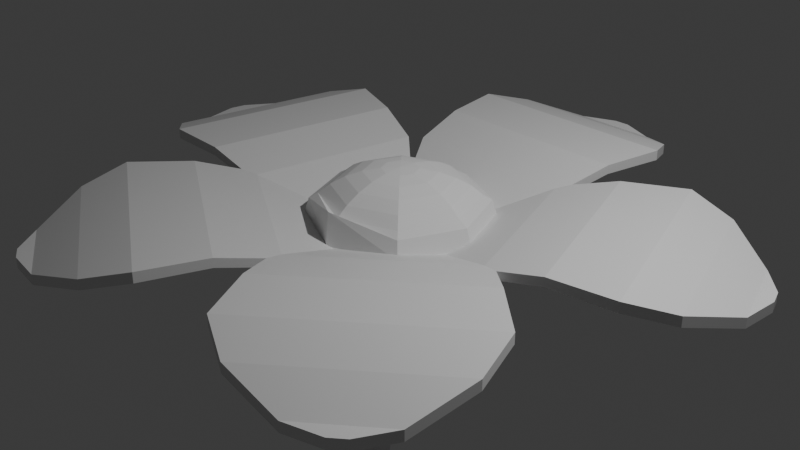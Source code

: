 # Source: boonga.blend  (saved by Blender 4.1.24; exported with 4.5.12 LTS)
import bpy
from mathutils import Matrix  # noqa: F401  (used for matrix-valued properties, if any)

bpy.ops.wm.read_factory_settings(use_empty=True)
scene = bpy.context.scene
scene.name = 'Scene'

# ---- collections
col_collection = bpy.data.collections.new('Collection'); scene.collection.children.link(col_collection)

# ---- materials (node trees are filled in below, after node groups)
mat_material = bpy.data.materials.new('Material')
mat_material.alpha_threshold = 0.0
mat_material.use_transparent_shadow = False
mat_material.roughness = 0.5
mat_material.line_color = (0.0, 0.0, 0.0, 1.0)

# ---- material node trees
mat_material.use_nodes = True; mat_material.node_tree.nodes.clear()
_N = mat_material.node_tree.nodes; _L = mat_material.node_tree.links
n0 = _N.new('ShaderNodeOutputMaterial'); n0.name = 'Material Output'; n0.location = (300, 300)
n1 = _N.new('ShaderNodeBsdfPrincipled'); n1.name = 'Principled BSDF'; n1.location = (10, 300)
n1.inputs[3].default_value = 1.45
_L.new(n1.outputs[0], n0.inputs[0])
n0.is_active_output = True

# ---- world
world_world = bpy.data.worlds.new('World'); scene.world = world_world
world_world.use_nodes = True; world_world.node_tree.nodes.clear()
_N = world_world.node_tree.nodes; _L = world_world.node_tree.links
n0 = _N.new('ShaderNodeOutputWorld'); n0.name = 'World Output'; n0.location = (300, 300)
n1 = _N.new('ShaderNodeBackground'); n1.name = 'Background'; n1.location = (10, 300)
n1.inputs[0].default_value = (0.05088, 0.05088, 0.05088, 1.0)
_L.new(n1.outputs[0], n0.inputs[0])
n0.is_active_output = True
world_world.color = (0.05088, 0.05088, 0.05088)
world_world.use_sun_shadow = False
world_world.sun_shadow_jitter_overblur = 0.0

# ---- cameras
cam_camera = bpy.data.cameras.new('Camera')
cam_camera.clip_end = 100.0
cam_camera.ortho_scale = 7.314

# ---- lights
light_light = bpy.data.lights.new('Light', 'POINT')
light_light.transmission_factor = 0.0
light_light.energy = 1000.0
light_light.shadow_soft_size = 0.1
light_light.shadow_maximum_resolution = 0.006
light_light.use_absolute_resolution = True

# ---- meshes
me_cube = bpy.data.meshes.new('Cube')
me_cube.from_pydata([(1.24, 2.634, 0.3706), (1.24, 2.634, 0.2594), (1.0, 1.317, 0.2291), (1.0, 1.317, 0.1385), (-1.214, 2.634, 0.3706), (-1.214, 2.634, 0.2594), (-1.0, 1.317, 0.2291), (-1.0, 1.317, 0.1385), (0.6783, 0.7851, 0.03073), (0.6783, 0.7851, -0.03073), (-0.6783, 0.7851, 0.03073), (-0.6783, 0.7851, -0.03073), (0.06951, 0.4242, -0.1223), (0.06951, 0.4242, -0.1664), (-0.06951, 0.4242, -0.1223), (-0.06951, 0.4242, -0.1664), (1.014, 3.107, 0.2394), (1.014, 3.107, 0.1282), (-0.9879, 3.107, 0.2394), (-0.9879, 3.107, 0.1282), (0.4783, 3.546, 0.0556), (0.4783, 3.546, -0.0556), (-0.4521, 3.546, 0.0556), (-0.4521, 3.546, -0.0556), (0.1029, 3.704, 0.0556), (0.1029, 3.704, -0.0556), (-0.07667, 3.704, 0.0556), (-0.07667, 3.704, -0.0556), (-1.103, 1.941, 0.2648), (1.115, 1.941, 0.3653), (-1.103, 1.941, 0.3653), (1.115, 1.941, 0.2648)], [], [(29, 30, 6, 2), (6, 7, 11, 10), (28, 30, 4, 5), (28, 31, 3, 7), (31, 29, 2, 3), (1, 5, 19, 17), (8, 10, 14, 12), (7, 3, 9, 11), (2, 6, 10, 8), (3, 2, 8, 9), (13, 12, 14, 15), (10, 11, 15, 14), (11, 9, 13, 15), (9, 8, 12, 13), (16, 17, 21, 20), (4, 0, 16, 18), (0, 1, 17, 16), (5, 4, 18, 19), (23, 22, 26, 27), (19, 18, 22, 23), (17, 19, 23, 21), (18, 16, 20, 22), (27, 26, 24, 25), (21, 23, 27, 25), (22, 20, 24, 26), (20, 21, 25, 24), (1, 0, 29, 31), (5, 1, 31, 28), (7, 6, 30, 28), (0, 4, 30, 29)])
_uv = me_cube.uv_layers.new(name='UVMap')
_uv.uv.foreach_set('vector', [0.625, 0.6303, 0.875, 0.6303, 0.875, 0.75, 0.625, 0.75, 0.625, 0.0, 0.375, 0.0, 0.375, 0.0, 0.625, 0.0, 0.375, 0.1197, 0.625, 0.1197, 0.625, 0.25, 0.375, 0.25, 0.125, 0.6303, 0.375, 0.6303, 0.375, 0.75, 0.125, 0.75, 0.375, 0.6303, 0.625, 0.6303, 0.625, 0.75, 0.375, 0.75, 0.375, 0.5, 0.125, 0.5, 0.125, 0.5, 0.375, 0.5, 0.625, 0.75, 0.875, 0.75, 0.875, 0.75, 0.625, 0.75, 0.125, 0.75, 0.375, 0.75, 0.375, 0.75, 0.125, 0.75, 0.625, 0.75, 0.875, 0.75, 0.875, 0.75, 0.625, 0.75, 0.375, 0.75, 0.625, 0.75, 0.625, 0.75, 0.375, 0.75, 0.375, 0.75, 0.625, 0.75, 0.625, 1.0, 0.375, 1.0, 0.625, 0.0, 0.375, 0.0, 0.375, 0.0, 0.625, 0.0, 0.125, 0.75, 0.375, 0.75, 0.375, 0.75, 0.125, 0.75, 0.375, 0.75, 0.625, 0.75, 0.625, 0.75, 0.375, 0.75, 0.625, 0.5, 0.375, 0.5, 0.375, 0.5, 0.625, 0.5, 0.875, 0.5, 0.625, 0.5, 0.625, 0.5, 0.875, 0.5, 0.625, 0.5, 0.375, 0.5, 0.375, 0.5, 0.625, 0.5, 0.375, 0.25, 0.625, 0.25, 0.625, 0.25, 0.375, 0.25, 0.375, 0.25, 0.625, 0.25, 0.625, 0.25, 0.375, 0.25, 0.375, 0.25, 0.625, 0.25, 0.625, 0.25, 0.375, 0.25, 0.375, 0.5, 0.125, 0.5, 0.125, 0.5, 0.375, 0.5, 0.875, 0.5, 0.625, 0.5, 0.625, 0.5, 0.875, 0.5, 0.375, 0.25, 0.625, 0.25, 0.625, 0.5, 0.375, 0.5, 0.375, 0.5, 0.125, 0.5, 0.125, 0.5, 0.375, 0.5, 0.875, 0.5, 0.625, 0.5, 0.625, 0.5, 0.875, 0.5, 0.625, 0.5, 0.375, 0.5, 0.375, 0.5, 0.625, 0.5, 0.375, 0.5, 0.625, 0.5, 0.625, 0.6303, 0.375, 0.6303, 0.125, 0.5, 0.375, 0.5, 0.375, 0.6303, 0.125, 0.6303, 0.375, 0.0, 0.625, 0.0, 0.625, 0.1197, 0.375, 0.1197, 0.625, 0.5, 0.875, 0.5, 0.875, 0.6303, 0.625, 0.6303])
me_cube.materials.append(mat_material)
me_cube.use_mirror_vertex_groups = False
me_cube.update()
me_sphere = bpy.data.meshes.new('Sphere')
me_sphere.from_pydata([(0.1387, 0.1536, 0.5558), (0.2713, 0.2862, 0.5181), (0.3936, 0.4085, 0.457), (0.5007, 0.5156, 0.3747), (0.5887, 0.6036, 0.2744), (0.654, 0.6689, 0.2207), (0.6943, 0.7092, 0.03307), (0.7071, 0.7071, 0.0), (0.8016, 0.8016, -0.1227), (0.755, 0.755, -0.3395), (0.6795, 0.6795, -0.5393), (0.5779, 0.5779, -0.7145), (0.454, 0.454, -0.8582), (0.3128, 0.3128, -0.965), (-0.04006, 0.01331, -1.436), (0.1958, 0.01564, 0.5558), (0.3834, 0.01564, 0.5181), (0.5563, 0.01564, 0.457), (0.7079, 0.01564, 0.3747), (0.8322, 0.01564, 0.2744), (0.9246, 0.01564, 0.2207), (0.9815, 0.01564, 0.03307), (1.0, 0.0, 0.0), (1.134, 1.629e-10, -0.1227), (1.068, 1.629e-10, -0.3395), (0.961, 1.629e-10, -0.5393), (0.8173, 1.629e-10, -0.7145), (0.6421, 1.629e-10, -0.8582), (0.4423, 1.629e-10, -0.965), (-0.009141, -0.06133, -1.436), (0.1387, -0.1223, 0.5558), (0.2713, -0.255, 0.5181), (0.3936, -0.3772, 0.457), (0.5007, -0.4844, 0.3747), (0.5887, -0.5723, 0.2744), (0.654, -0.6376, 0.2207), (0.6943, -0.6779, 0.03307), (0.7071, -0.7071, 0.0), (0.8016, -0.8016, -0.1227), (0.755, -0.755, -0.3395), (0.6795, -0.6795, -0.5393), (0.5779, -0.5779, -0.7145), (0.454, -0.454, -0.8582), (0.3128, -0.3128, -0.965), (-0.04006, -0.136, -1.436), (0.0007434, -0.1794, 0.5558), (0.0007434, -0.367, 0.5181), (0.0007434, -0.5399, 0.457), (0.0007434, -0.6915, 0.3747), (0.0007434, -0.8158, 0.2744), (0.0, -0.9239, 0.3827), (0.0007434, -0.9651, 0.03307), (0.0, -1.0, 0.0), (-2.973e-09, -1.134, -0.1227), (-2.973e-09, -1.068, -0.3395), (-2.973e-09, -0.961, -0.5393), (-2.973e-09, -0.8173, -0.7145), (-2.973e-09, -0.6421, -0.8582), (-0.1147, -0.2684, -1.405), (-0.1147, -0.1669, -1.436), (-0.1372, -0.1223, 0.5558), (-0.2699, -0.255, 0.5181), (-0.3921, -0.3772, 0.457), (-0.4993, -0.4844, 0.3747), (-0.5872, -0.5723, 0.2744), (-0.6525, -0.6376, 0.2207), (-0.6928, -0.6779, 0.03307), (-0.7071, -0.7071, 0.0), (-0.8016, -0.8016, -0.1227), (-0.755, -0.755, -0.3395), (-0.6795, -0.6795, -0.5393), (-0.5779, -0.5779, -0.7145), (-0.454, -0.454, -0.8582), (-0.2611, -0.2077, -1.405), (-0.1943, 0.01564, 0.5558), (-0.3819, 0.01564, 0.5181), (-0.5548, 0.01564, 0.457), (-0.7064, 0.01564, 0.3747), (-0.8307, 0.01564, 0.2744), (-0.9231, 0.01564, 0.2207), (-0.98, 0.01564, 0.03307), (-1.0, 0.0, 0.0), (-1.134, 1.629e-10, -0.1227), (-1.068, 1.629e-10, -0.3395), (-0.961, 1.629e-10, -0.5393), (-0.8173, 1.629e-10, -0.7145), (-0.6421, 1.629e-10, -0.8582), (-0.3217, -0.06133, -1.405), (-0.2202, -0.06133, -1.436), (-0.1372, 0.1536, 0.5558), (-0.2699, 0.2862, 0.5181), (-0.3921, 0.4085, 0.457), (-0.4993, 0.5156, 0.3747), (-0.5872, 0.6036, 0.2744), (-0.6525, 0.6689, 0.2207), (-0.6928, 0.7092, 0.03307), (-0.7071, 0.7071, 0.0), (-0.8016, 0.8016, -0.1227), (-0.755, 0.755, -0.3395), (-0.6795, 0.6795, -0.5393), (-0.5779, 0.5779, -0.7145), (-0.454, 0.454, -0.8582), (-0.3128, 0.3128, -0.965), (-0.1893, 0.01331, -1.436), (0.0007434, 0.01564, 0.5685), (0.0007434, 0.2107, 0.5558), (0.0007434, 0.3983, 0.5181), (0.0007434, 0.5712, 0.457), (0.0007434, 0.7227, 0.3747), (0.0007434, 0.8471, 0.2744), (0.0007434, 0.9395, 0.2207), (0.0, 0.9808, 0.1951), (0.0, 1.0, 0.0), (-2.973e-09, 1.134, -0.1227), (-2.973e-09, 1.068, -0.3395), (-2.973e-09, 0.961, -0.5393), (-2.973e-09, 0.8173, -0.7145), (-2.973e-09, 0.6421, -0.8582), (-2.973e-09, 0.4423, -0.965), (-0.1147, 0.04422, -1.436), (-0.2128, -0.1594, -5.612), (-0.1819, -0.2341, -5.612), (-0.2128, -0.3087, -5.612), (-0.2874, -0.4411, -5.582), (-0.2874, -0.3396, -5.612), (-0.4338, -0.3805, -5.582), (-0.3621, -0.3087, -5.612), (-0.4945, -0.2341, -5.582), (-0.393, -0.2341, -5.612), (-0.3621, -0.1594, -5.612), (-0.2874, -0.2341, -5.623), (-0.2874, -0.1285, -5.612)], [], [(115, 114, 9, 10), (108, 107, 2, 3), (116, 115, 10, 11), (109, 108, 3, 4), (117, 116, 11, 12), (110, 109, 4, 5), (118, 117, 12, 13), (111, 110, 5, 6), (119, 118, 13, 14), (112, 111, 6, 7), (105, 104, 0), (29, 44, 122, 121), (113, 112, 7, 8), (106, 105, 0, 1), (114, 113, 8, 9), (107, 106, 1, 2), (1, 0, 15, 16), (9, 8, 23, 24), (2, 1, 16, 17), (10, 9, 24, 25), (3, 2, 17, 18), (11, 10, 25, 26), (4, 3, 18, 19), (12, 11, 26, 27), (5, 4, 19, 20), (13, 12, 27, 28), (6, 5, 20, 21), (14, 13, 28, 29), (7, 6, 21, 22), (0, 104, 15), (119, 14, 120, 131), (8, 7, 22, 23), (20, 19, 34, 35), (28, 27, 42, 43), (21, 20, 35, 36), (29, 28, 43, 44), (22, 21, 36, 37), (15, 104, 30), (88, 103, 129, 128), (23, 22, 37, 38), (16, 15, 30, 31), (24, 23, 38, 39), (17, 16, 31, 32), (25, 24, 39, 40), (18, 17, 32, 33), (26, 25, 40, 41), (19, 18, 33, 34), (27, 26, 41, 42), (39, 38, 53, 54), (32, 31, 46, 47), (40, 39, 54, 55), (33, 32, 47, 48), (41, 40, 55, 56), (34, 33, 48, 49), (42, 41, 56, 57), (35, 34, 49, 50), (43, 42, 57, 58), (36, 35, 50, 51), (44, 43, 58, 59), (37, 36, 51, 52), (30, 104, 45), (14, 29, 121, 120), (38, 37, 52, 53), (31, 30, 45, 46), (58, 57, 72, 73), (51, 50, 65, 66), (87, 88, 128, 127), (52, 51, 66, 67), (45, 104, 60), (59, 58, 123, 124), (53, 52, 67, 68), (46, 45, 60, 61), (54, 53, 68, 69), (47, 46, 61, 62), (55, 54, 69, 70), (48, 47, 62, 63), (56, 55, 70, 71), (49, 48, 63, 64), (57, 56, 71, 72), (50, 49, 64, 65), (70, 69, 83, 84), (63, 62, 76, 77), (71, 70, 84, 85), (64, 63, 77, 78), (72, 71, 85, 86), (65, 64, 78, 79), (73, 72, 86, 87), (66, 65, 79, 80), (44, 59, 124, 122), (67, 66, 80, 81), (60, 104, 74), (58, 73, 125, 123), (68, 67, 81, 82), (61, 60, 74, 75), (69, 68, 82, 83), (62, 61, 75, 76), (88, 87, 102, 103), (81, 80, 95, 96), (74, 104, 89), (73, 87, 127, 125), (82, 81, 96, 97), (75, 74, 89, 90), (83, 82, 97, 98), (76, 75, 90, 91), (84, 83, 98, 99), (77, 76, 91, 92), (85, 84, 99, 100), (78, 77, 92, 93), (86, 85, 100, 101), (79, 78, 93, 94), (87, 86, 101, 102), (80, 79, 94, 95), (92, 91, 107, 108), (100, 99, 115, 116), (93, 92, 108, 109), (101, 100, 116, 117), (94, 93, 109, 110), (102, 101, 117, 118), (95, 94, 110, 111), (103, 102, 118, 119), (96, 95, 111, 112), (89, 104, 105), (103, 119, 131, 129), (97, 96, 112, 113), (90, 89, 105, 106), (98, 97, 113, 114), (91, 90, 106, 107), (99, 98, 114, 115), (130, 131, 120), (130, 120, 121), (130, 121, 122), (130, 122, 124), (124, 123, 125, 126), (130, 124, 126), (126, 125, 127, 128), (130, 126, 128), (130, 128, 129), (130, 129, 131)])
_uv = me_sphere.uv_layers.new(name='UVMap')
_uv.uv.foreach_set('vector', [0.75, 0.3125, 0.75, 0.375, 0.625, 0.375, 0.625, 0.3125, 0.75, 0.75, 0.75, 0.8125, 0.625, 0.8125, 0.625, 0.75, 0.75, 0.25, 0.75, 0.3125, 0.625, 0.3125, 0.625, 0.25, 0.75, 0.6875, 0.75, 0.75, 0.625, 0.75, 0.625, 0.6875, 0.75, 0.1875, 0.75, 0.25, 0.625, 0.25, 0.625, 0.1875, 0.75, 0.625, 0.75, 0.6875, 0.625, 0.6875, 0.625, 0.625, 0.75, 0.125, 0.75, 0.1875, 0.625, 0.1875, 0.625, 0.125, 0.75, 0.5625, 0.75, 0.625, 0.625, 0.625, 0.625, 0.5625, 0.75, 0.0625, 0.75, 0.125, 0.625, 0.125, 0.625, 0.0625, 0.75, 0.5, 0.75, 0.5625, 0.625, 0.5625, 0.625, 0.5, 0.75, 0.9375, 0.6875, 1.0, 0.625, 0.9375, 0.5, 0.0625, 0.375, 0.0625, 0.375, 0.0625, 0.5, 0.0625, 0.75, 0.4375, 0.75, 0.5, 0.625, 0.5, 0.625, 0.4375, 0.75, 0.875, 0.75, 0.9375, 0.625, 0.9375, 0.625, 0.875, 0.75, 0.375, 0.75, 0.4375, 0.625, 0.4375, 0.625, 0.375, 0.75, 0.8125, 0.75, 0.875, 0.625, 0.875, 0.625, 0.8125, 0.625, 0.875, 0.625, 0.9375, 0.5, 0.9375, 0.5, 0.875, 0.625, 0.375, 0.625, 0.4375, 0.5, 0.4375, 0.5, 0.375, 0.625, 0.8125, 0.625, 0.875, 0.5, 0.875, 0.5, 0.8125, 0.625, 0.3125, 0.625, 0.375, 0.5, 0.375, 0.5, 0.3125, 0.625, 0.75, 0.625, 0.8125, 0.5, 0.8125, 0.5, 0.75, 0.625, 0.25, 0.625, 0.3125, 0.5, 0.3125, 0.5, 0.25, 0.625, 0.6875, 0.625, 0.75, 0.5, 0.75, 0.5, 0.6875, 0.625, 0.1875, 0.625, 0.25, 0.5, 0.25, 0.5, 0.1875, 0.625, 0.625, 0.625, 0.6875, 0.5, 0.6875, 0.5, 0.625, 0.625, 0.125, 0.625, 0.1875, 0.5, 0.1875, 0.5, 0.125, 0.625, 0.5625, 0.625, 0.625, 0.5, 0.625, 0.5, 0.5625, 0.625, 0.0625, 0.625, 0.125, 0.5, 0.125, 0.5, 0.0625, 0.625, 0.5, 0.625, 0.5625, 0.5, 0.5625, 0.5, 0.5, 0.625, 0.9375, 0.5625, 1.0, 0.5, 0.9375, 0.75, 0.0625, 0.625, 0.0625, 0.625, 0.0625, 0.75, 0.0625, 0.625, 0.4375, 0.625, 0.5, 0.5, 0.5, 0.5, 0.4375, 0.5, 0.625, 0.5, 0.6875, 0.375, 0.6875, 0.375, 0.625, 0.5, 0.125, 0.5, 0.1875, 0.375, 0.1875, 0.375, 0.125, 0.5, 0.5625, 0.5, 0.625, 0.375, 0.625, 0.375, 0.5625, 0.5, 0.0625, 0.5, 0.125, 0.375, 0.125, 0.375, 0.0625, 0.5, 0.5, 0.5, 0.5625, 0.375, 0.5625, 0.375, 0.5, 0.5, 0.9375, 0.4375, 1.0, 0.375, 0.9375, 1.0, 0.0625, 0.875, 0.0625, 0.875, 0.0625, 1.0, 0.0625, 0.5, 0.4375, 0.5, 0.5, 0.375, 0.5, 0.375, 0.4375, 0.5, 0.875, 0.5, 0.9375, 0.375, 0.9375, 0.375, 0.875, 0.5, 0.375, 0.5, 0.4375, 0.375, 0.4375, 0.375, 0.375, 0.5, 0.8125, 0.5, 0.875, 0.375, 0.875, 0.375, 0.8125, 0.5, 0.3125, 0.5, 0.375, 0.375, 0.375, 0.375, 0.3125, 0.5, 0.75, 0.5, 0.8125, 0.375, 0.8125, 0.375, 0.75, 0.5, 0.25, 0.5, 0.3125, 0.375, 0.3125, 0.375, 0.25, 0.5, 0.6875, 0.5, 0.75, 0.375, 0.75, 0.375, 0.6875, 0.5, 0.1875, 0.5, 0.25, 0.375, 0.25, 0.375, 0.1875, 0.375, 0.375, 0.375, 0.4375, 0.25, 0.4375, 0.25, 0.375, 0.375, 0.8125, 0.375, 0.875, 0.25, 0.875, 0.25, 0.8125, 0.375, 0.3125, 0.375, 0.375, 0.25, 0.375, 0.25, 0.3125, 0.375, 0.75, 0.375, 0.8125, 0.25, 0.8125, 0.25, 0.75, 0.375, 0.25, 0.375, 0.3125, 0.25, 0.3125, 0.25, 0.25, 0.375, 0.6875, 0.375, 0.75, 0.25, 0.75, 0.25, 0.6875, 0.375, 0.1875, 0.375, 0.25, 0.25, 0.25, 0.25, 0.1875, 0.375, 0.625, 0.375, 0.6875, 0.25, 0.6875, 0.25, 0.625, 0.375, 0.125, 0.375, 0.1875, 0.25, 0.1875, 0.25, 0.125, 0.375, 0.5625, 0.375, 0.625, 0.25, 0.625, 0.25, 0.5625, 0.375, 0.0625, 0.375, 0.125, 0.25, 0.125, 0.25, 0.0625, 0.375, 0.5, 0.375, 0.5625, 0.25, 0.5625, 0.25, 0.5, 0.375, 0.9375, 0.3125, 1.0, 0.25, 0.9375, 0.625, 0.0625, 0.5, 0.0625, 0.5, 0.0625, 0.625, 0.0625, 0.375, 0.4375, 0.375, 0.5, 0.25, 0.5, 0.25, 0.4375, 0.375, 0.875, 0.375, 0.9375, 0.25, 0.9375, 0.25, 0.875, 0.25, 0.125, 0.25, 0.1875, 0.125, 0.1875, 0.125, 0.125, 0.25, 0.5625, 0.25, 0.625, 0.125, 0.625, 0.125, 0.5625, 1.0, 0.125, 1.0, 0.0625, 1.0, 0.0625, 1.0, 0.125, 0.25, 0.5, 0.25, 0.5625, 0.125, 0.5625, 0.125, 0.5, 0.25, 0.9375, 0.1875, 1.0, 0.125, 0.9375, 0.25, 0.0625, 0.25, 0.125, 0.25, 0.125, 0.25, 0.0625, 0.25, 0.4375, 0.25, 0.5, 0.125, 0.5, 0.125, 0.4375, 0.25, 0.875, 0.25, 0.9375, 0.125, 0.9375, 0.125, 0.875, 0.25, 0.375, 0.25, 0.4375, 0.125, 0.4375, 0.125, 0.375, 0.25, 0.8125, 0.25, 0.875, 0.125, 0.875, 0.125, 0.8125, 0.25, 0.3125, 0.25, 0.375, 0.125, 0.375, 0.125, 0.3125, 0.25, 0.75, 0.25, 0.8125, 0.125, 0.8125, 0.125, 0.75, 0.25, 0.25, 0.25, 0.3125, 0.125, 0.3125, 0.125, 0.25, 0.25, 0.6875, 0.25, 0.75, 0.125, 0.75, 0.125, 0.6875, 0.25, 0.1875, 0.25, 0.25, 0.125, 0.25, 0.125, 0.1875, 0.25, 0.625, 0.25, 0.6875, 0.125, 0.6875, 0.125, 0.625, 0.125, 0.3125, 0.125, 0.375, 0.0, 0.375, 0.0, 0.3125, 0.125, 0.75, 0.125, 0.8125, 0.0, 0.8125, 0.0, 0.75, 0.125, 0.25, 0.125, 0.3125, 0.0, 0.3125, 0.0, 0.25, 0.125, 0.6875, 0.125, 0.75, 0.0, 0.75, 0.0, 0.6875, 0.125, 0.1875, 0.125, 0.25, 0.0, 0.25, 0.0, 0.1875, 0.125, 0.625, 0.125, 0.6875, 0.0, 0.6875, 0.0, 0.625, 0.125, 0.125, 0.125, 0.1875, 0.0, 0.1875, 0.0, 0.125, 0.125, 0.5625, 0.125, 0.625, 0.0, 0.625, 0.0, 0.5625, 0.375, 0.0625, 0.25, 0.0625, 0.25, 0.0625, 0.375, 0.0625, 0.125, 0.5, 0.125, 0.5625, 0.0, 0.5625, 0.0, 0.5, 0.125, 0.9375, 0.0625, 1.0, 0.0, 0.9375, 0.25, 0.125, 0.125, 0.125, 0.125, 0.125, 0.25, 0.125, 0.125, 0.4375, 0.125, 0.5, 0.0, 0.5, 0.0, 0.4375, 0.125, 0.875, 0.125, 0.9375, 0.0, 0.9375, 0.0, 0.875, 0.125, 0.375, 0.125, 0.4375, 0.0, 0.4375, 0.0, 0.375, 0.125, 0.8125, 0.125, 0.875, 0.0, 0.875, 0.0, 0.8125, 1.0, 0.0625, 1.0, 0.125, 0.875, 0.125, 0.875, 0.0625, 1.0, 0.5, 1.0, 0.5625, 0.875, 0.5625, 0.875, 0.5, 1.0, 0.9375, 0.9375, 1.0, 0.875, 0.9375, 0.125, 0.125, 0.0, 0.125, 0.0, 0.125, 0.125, 0.125, 1.0, 0.4375, 1.0, 0.5, 0.875, 0.5, 0.875, 0.4375, 1.0, 0.875, 1.0, 0.9375, 0.875, 0.9375, 0.875, 0.875, 1.0, 0.375, 1.0, 0.4375, 0.875, 0.4375, 0.875, 0.375, 1.0, 0.8125, 1.0, 0.875, 0.875, 0.875, 0.875, 0.8125, 1.0, 0.3125, 1.0, 0.375, 0.875, 0.375, 0.875, 0.3125, 1.0, 0.75, 1.0, 0.8125, 0.875, 0.8125, 0.875, 0.75, 1.0, 0.25, 1.0, 0.3125, 0.875, 0.3125, 0.875, 0.25, 1.0, 0.6875, 1.0, 0.75, 0.875, 0.75, 0.875, 0.6875, 1.0, 0.1875, 1.0, 0.25, 0.875, 0.25, 0.875, 0.1875, 1.0, 0.625, 1.0, 0.6875, 0.875, 0.6875, 0.875, 0.625, 1.0, 0.125, 1.0, 0.1875, 0.875, 0.1875, 0.875, 0.125, 1.0, 0.5625, 1.0, 0.625, 0.875, 0.625, 0.875, 0.5625, 0.875, 0.75, 0.875, 0.8125, 0.75, 0.8125, 0.75, 0.75, 0.875, 0.25, 0.875, 0.3125, 0.75, 0.3125, 0.75, 0.25, 0.875, 0.6875, 0.875, 0.75, 0.75, 0.75, 0.75, 0.6875, 0.875, 0.1875, 0.875, 0.25, 0.75, 0.25, 0.75, 0.1875, 0.875, 0.625, 0.875, 0.6875, 0.75, 0.6875, 0.75, 0.625, 0.875, 0.125, 0.875, 0.1875, 0.75, 0.1875, 0.75, 0.125, 0.875, 0.5625, 0.875, 0.625, 0.75, 0.625, 0.75, 0.5625, 0.875, 0.0625, 0.875, 0.125, 0.75, 0.125, 0.75, 0.0625, 0.875, 0.5, 0.875, 0.5625, 0.75, 0.5625, 0.75, 0.5, 0.875, 0.9375, 0.8125, 1.0, 0.75, 0.9375, 0.875, 0.0625, 0.75, 0.0625, 0.75, 0.0625, 0.875, 0.0625, 0.875, 0.4375, 0.875, 0.5, 0.75, 0.5, 0.75, 0.4375, 0.875, 0.875, 0.875, 0.9375, 0.75, 0.9375, 0.75, 0.875, 0.875, 0.375, 0.875, 0.4375, 0.75, 0.4375, 0.75, 0.375, 0.875, 0.8125, 0.875, 0.875, 0.75, 0.875, 0.75, 0.8125, 0.875, 0.3125, 0.875, 0.375, 0.75, 0.375, 0.75, 0.3125, 0.6875, 0.0, 0.75, 0.0625, 0.625, 0.0625, 0.5625, 0.0, 0.625, 0.0625, 0.5, 0.0625, 0.4375, 0.0, 0.5, 0.0625, 0.375, 0.0625, 0.3125, 0.0, 0.375, 0.0625, 0.25, 0.0625, 0.25, 0.0625, 0.25, 0.125, 0.125, 0.125, 0.125, 0.0625, 0.1875, 0.0, 0.25, 0.0625, 0.125, 0.0625, 0.125, 0.0625, 0.125, 0.125, 0.0, 0.125, 0.0, 0.0625, 0.0625, 0.0, 0.125, 0.0625, 0.0, 0.0625, 0.9375, 0.0, 1.0, 0.0625, 0.875, 0.0625, 0.8125, 0.0, 0.875, 0.0625, 0.75, 0.0625])
me_sphere.update()

# ---- objects
ob_cube = bpy.data.objects.new('Cube', me_cube)
ob_light = bpy.data.objects.new('Light', light_light)
ob_camera = bpy.data.objects.new('Camera', cam_camera)
ob_empty = bpy.data.objects.new('Empty', None)
ob_sphere = bpy.data.objects.new('Sphere', me_sphere)

# ---- transforms, parenting, visibility, modifiers, constraints
ob_cube.location = (0.0, 0.0, 0.0)
ob_cube.lock_rotations_4d = False
ob_cube.empty_display_type = 'ARROWS'
ob_cube.lineart.crease_threshold = 0.0
_m = ob_cube.modifiers.new('Array', 'ARRAY')
_m.count = 5
_m.use_relative_offset = False
_m.use_object_offset = True
_m.offset_object = ob_empty
ob_light.location = (4.076, 1.005, 5.904)
ob_light.rotation_euler = (0.6503, 0.05522, 1.866)
ob_light.lock_rotations_4d = False
ob_light.empty_display_type = 'ARROWS'
ob_light.color = (0.0, 0.0, 0.0, 0.0)
ob_light.lineart.crease_threshold = 0.0
ob_camera.location = (7.359, -6.926, 4.958)
ob_camera.rotation_euler = (1.109, 0.0, 0.8149)
ob_camera.lock_rotations_4d = False
ob_camera.empty_display_type = 'ARROWS'
ob_camera.color = (0.0, 0.0, 0.0, 0.0)
ob_camera.display_type = 'WIRE'
ob_camera.lineart.crease_threshold = 0.0
ob_empty.location = (0.0, 0.0, 0.0)
ob_empty.rotation_euler = (0.0, -0.0, -1.221)
ob_sphere.location = (0.0, 0.0, 0.0)

# ---- collection membership
col_collection.objects.link(ob_cube)
col_collection.objects.link(ob_light)
col_collection.objects.link(ob_camera)
col_collection.objects.link(ob_empty)
col_collection.objects.link(ob_sphere)

# ---- scene / render settings (as saved in the file)
scene.camera = ob_camera
scene.frame_start = 1; scene.frame_end = 250; scene.frame_set(22)
scene.render.engine = 'BLENDER_EEVEE_NEXT'
scene.cycles.sampling_pattern = 'TABULATED_SOBOL'
scene.eevee.ray_tracing_options.trace_max_roughness = 0.0
bpy.context.view_layer.update()
